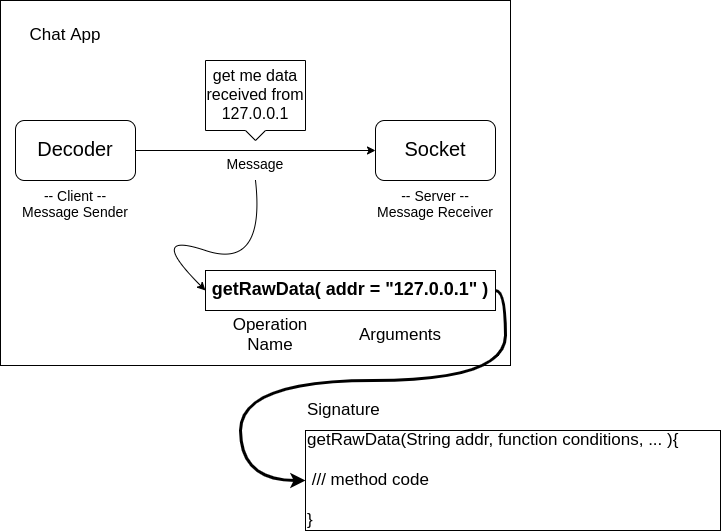

The diagram above was exported from draw.io. Its source (the exported page's mxGraphModel, read from the mxfile embedded in the PNG):
<mxGraphModel dx="1398" dy="776" grid="1" gridSize="10" guides="1" tooltips="1" connect="1" arrows="1" fold="1" page="1" pageScale="1" pageWidth="827" pageHeight="1169" math="0" shadow="0">
  <root>
    <mxCell id="0" />
    <mxCell id="1" parent="0" />
    <mxCell id="2" value="&lt;span style=&quot;font-size: 20px&quot;&gt;Decoder&lt;/span&gt;" style="rounded=1;whiteSpace=wrap;html=1;" vertex="1" parent="1">
      <mxGeometry x="45" y="210" width="120" height="60" as="geometry" />
    </mxCell>
    <mxCell id="3" value="&lt;font style=&quot;font-size: 20px&quot;&gt;Socket&lt;/font&gt;" style="rounded=1;whiteSpace=wrap;html=1;" vertex="1" parent="1">
      <mxGeometry x="405" y="210" width="120" height="60" as="geometry" />
    </mxCell>
    <mxCell id="4" value="" style="endArrow=classic;html=1;exitX=1;exitY=0.5;exitDx=0;exitDy=0;entryX=0;entryY=0.5;entryDx=0;entryDy=0;" edge="1" source="2" target="3" parent="1">
      <mxGeometry width="50" height="50" relative="1" as="geometry">
        <mxPoint x="255" y="360" as="sourcePoint" />
        <mxPoint x="305" y="310" as="targetPoint" />
      </mxGeometry>
    </mxCell>
    <mxCell id="5" value="&lt;font style=&quot;font-size: 16px&quot;&gt;get me data received from&lt;br&gt;127.0.0.1&lt;/font&gt;" style="shape=callout;whiteSpace=wrap;html=1;perimeter=calloutPerimeter;size=10;position=0.4;" vertex="1" parent="1">
      <mxGeometry x="235" y="150" width="100" height="80" as="geometry" />
    </mxCell>
    <mxCell id="6" value="&lt;font style=&quot;font-size: 14px&quot;&gt;-- Client --&lt;br&gt;Message Sender&lt;/font&gt;" style="text;html=1;strokeColor=none;fillColor=none;align=center;verticalAlign=middle;whiteSpace=wrap;rounded=0;" vertex="1" parent="1">
      <mxGeometry x="45" y="280" width="120" height="30" as="geometry" />
    </mxCell>
    <mxCell id="7" value="&lt;font style=&quot;font-size: 14px&quot;&gt;-- Server --&lt;br&gt;Message Receiver&lt;/font&gt;" style="text;html=1;strokeColor=none;fillColor=none;align=center;verticalAlign=middle;whiteSpace=wrap;rounded=0;" vertex="1" parent="1">
      <mxGeometry x="405" y="280" width="120" height="30" as="geometry" />
    </mxCell>
    <mxCell id="8" value="&lt;span style=&quot;font-size: 14px&quot;&gt;Message&lt;/span&gt;" style="text;html=1;strokeColor=none;fillColor=none;align=center;verticalAlign=middle;whiteSpace=wrap;rounded=0;" vertex="1" parent="1">
      <mxGeometry x="225" y="240" width="120" height="30" as="geometry" />
    </mxCell>
    <mxCell id="9" value="&lt;font style=&quot;font-size: 18px&quot;&gt;&lt;b&gt;getRawData( addr = &quot;127.0.0.1&quot; )&lt;/b&gt;&lt;/font&gt;" style="rounded=0;whiteSpace=wrap;html=1;" vertex="1" parent="1">
      <mxGeometry x="235" y="360" width="290" height="40" as="geometry" />
    </mxCell>
    <mxCell id="10" value="" style="curved=1;endArrow=classic;html=1;entryX=0;entryY=0.5;entryDx=0;entryDy=0;exitX=0.5;exitY=1;exitDx=0;exitDy=0;" edge="1" source="8" target="9" parent="1">
      <mxGeometry width="50" height="50" relative="1" as="geometry">
        <mxPoint x="245" y="360" as="sourcePoint" />
        <mxPoint x="295" y="310" as="targetPoint" />
        <Array as="points">
          <mxPoint x="295" y="360" />
          <mxPoint x="175" y="320" />
        </Array>
      </mxGeometry>
    </mxCell>
    <mxCell id="11" value="Operation Name" style="text;html=1;strokeColor=none;fillColor=none;align=center;verticalAlign=middle;whiteSpace=wrap;rounded=0;fontSize=17;" vertex="1" parent="1">
      <mxGeometry x="255" y="410" width="90" height="30" as="geometry" />
    </mxCell>
    <mxCell id="12" value="Arguments" style="text;html=1;strokeColor=none;fillColor=none;align=center;verticalAlign=middle;whiteSpace=wrap;rounded=0;fontSize=17;" vertex="1" parent="1">
      <mxGeometry x="385" y="410" width="90" height="30" as="geometry" />
    </mxCell>
    <mxCell id="13" value="Chat App" style="text;html=1;strokeColor=none;fillColor=none;align=center;verticalAlign=middle;whiteSpace=wrap;rounded=0;fontSize=17;" vertex="1" parent="1">
      <mxGeometry x="45" y="100" width="100" height="50" as="geometry" />
    </mxCell>
    <mxCell id="14" value="" style="rounded=0;whiteSpace=wrap;html=1;fontSize=17;labelBackgroundColor=none;fontColor=#000000;fillColor=none;" vertex="1" parent="1">
      <mxGeometry x="30" y="90" width="510" height="365" as="geometry" />
    </mxCell>
    <mxCell id="15" value="&lt;div&gt;&lt;span&gt;getRawData(String addr, function conditions, ... ){&lt;/span&gt;&lt;/div&gt;&lt;div&gt;&lt;span&gt;&lt;br&gt;&lt;/span&gt;&lt;/div&gt;&lt;div&gt;&lt;span&gt;&amp;nbsp;/// method code&lt;/span&gt;&lt;/div&gt;&lt;div&gt;&lt;span&gt;&lt;br&gt;&lt;/span&gt;&lt;/div&gt;&lt;div&gt;&lt;span&gt;}&lt;/span&gt;&lt;/div&gt;" style="rounded=0;whiteSpace=wrap;html=1;labelBackgroundColor=none;fillColor=none;fontSize=17;fontColor=#000000;align=left;" vertex="1" parent="1">
      <mxGeometry x="335" y="520" width="415" height="100" as="geometry" />
    </mxCell>
    <mxCell id="16" value="" style="endArrow=classic;html=1;fontSize=17;fontColor=#000000;entryX=0;entryY=0.5;entryDx=0;entryDy=0;exitX=1;exitY=0.5;exitDx=0;exitDy=0;strokeWidth=3;edgeStyle=orthogonalEdgeStyle;curved=1;" edge="1" source="9" target="15" parent="1">
      <mxGeometry width="50" height="50" relative="1" as="geometry">
        <mxPoint x="380" y="370" as="sourcePoint" />
        <mxPoint x="430" y="320" as="targetPoint" />
        <Array as="points">
          <mxPoint x="535" y="380" />
          <mxPoint x="535" y="470" />
          <mxPoint x="270" y="470" />
          <mxPoint x="270" y="570" />
        </Array>
      </mxGeometry>
    </mxCell>
    <mxCell id="17" value="Signature" style="text;html=1;strokeColor=none;fillColor=none;align=left;verticalAlign=middle;whiteSpace=wrap;rounded=0;labelBackgroundColor=none;fontSize=17;fontColor=#000000;" vertex="1" parent="1">
      <mxGeometry x="335" y="490" width="115" height="20" as="geometry" />
    </mxCell>
  </root>
</mxGraphModel>